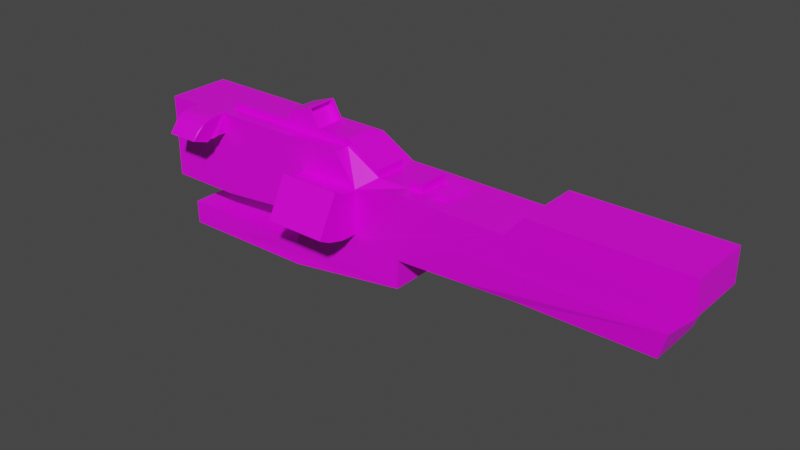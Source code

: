 # Source: nailgun.blend  (saved by Blender 2.93.21; exported with 4.5.12 LTS)
import bpy
from mathutils import Matrix  # noqa: F401  (used for matrix-valued properties, if any)

bpy.ops.wm.read_factory_settings(use_empty=True)
scene = bpy.context.scene
scene.name = 'Scene'

# ---- collections
col_collection = bpy.data.collections.new('Collection'); scene.collection.children.link(col_collection)

# ---- images (referenced by path relative to the original .blend; pixels are not part of the script)
import os
ASSET_DIR = os.environ.get("B2B_ASSET_DIR", "")  # directory of the original .blend (textures are referenced by path, not embedded)
HERE = os.path.dirname(os.path.abspath(__file__))  # packed textures are extracted next to this script under _unpacked/

def load_image(name, relpath, width, height, colorspace="sRGB"):
    """Load a texture the original file referenced (path relative to the .blend, or extracted next to this script)."""
    p = next((c for c in (os.path.join(HERE, relpath), os.path.join(ASSET_DIR, relpath)) if relpath and os.path.exists(c)), "")
    if p:
        img = bpy.data.images.load(p, check_existing=True)
        img.name = name
    else:  # same state as the original file: an image datablock whose file is absent (Cycles renders it pink)
        img = bpy.data.images.new(name, width, height)
        img.source = "FILE"
        img.filepath = "//" + (relpath or name)
    img.colorspace_settings.name = colorspace
    return img
img_pistol_base_png = load_image('pistol_base.png', 'pistol_base.png', 1024, 1024, 'sRGB')

# ---- materials (node trees are filled in below, after node groups)
mat_material = bpy.data.materials.new('Material')
mat_material.alpha_threshold = 0.0
mat_material.use_transparent_shadow = False
mat_material.line_color = (0.0, 0.0, 0.0, 1.0)

# ---- material node trees
mat_material.use_nodes = True; mat_material.node_tree.nodes.clear()
_N = mat_material.node_tree.nodes; _L = mat_material.node_tree.links
n0 = _N.new('ShaderNodeOutputMaterial'); n0.name = 'Material Output'; n0.location = (300, 300)
n1 = _N.new('ShaderNodeBsdfPrincipled'); n1.name = 'Principled BSDF'; n1.location = (10, 300)
n1.distribution = 'GGX'
n1.subsurface_method = 'BURLEY'
n1.inputs[2].default_value = 0.4
n1.inputs[3].default_value = 1.45
n1.inputs[27].default_value = (0.0, 0.0, 0.0, 1.0)
n1.inputs[28].default_value = 1.0
n2 = _N.new('ShaderNodeTexImage'); n2.name = 'Image Texture'; n2.location = (-664, 227)
n2.image = img_pistol_base_png
_L.new(n1.outputs[0], n0.inputs[0])
_L.new(n2.outputs[0], n1.inputs[0])
n0.is_active_output = True

# ---- world
world_world = bpy.data.worlds.new('World'); scene.world = world_world
world_world.use_nodes = True; world_world.node_tree.nodes.clear()
_N = world_world.node_tree.nodes; _L = world_world.node_tree.links
n0 = _N.new('ShaderNodeOutputWorld'); n0.name = 'World Output'; n0.location = (300, 300)
n1 = _N.new('ShaderNodeBackground'); n1.name = 'Background'; n1.location = (10, 300)
n1.inputs[0].default_value = (0.05088, 0.05088, 0.05088, 1.0)
_L.new(n1.outputs[0], n0.inputs[0])
n0.is_active_output = True
world_world.color = (0.05088, 0.05088, 0.05088)
world_world.use_sun_shadow = False
world_world.sun_shadow_jitter_overblur = 0.0

# ---- meshes
me_cube = bpy.data.meshes.new('Cube')
me_cube.from_pydata([(4.502, 1.0, 1.0), (4.502, 1.0, -1.0), (4.502, -1.0, 1.0), (4.502, -1.0, -1.0), (-4.502, 1.0, -1.0), (-4.502, -1.0, -1.0), (0.5654, 1.0, -1.0), (1.003, -1.0, 0.6899), (1.003, -1.0, -0.6899), (2.955, -1.0, -0.6899), (3.394, 1.0, 1.0), (2.955, -1.0, 0.6899), (-2.238, -1.0, 1.0), (-2.238, -1.0, -1.0), (-4.502, 1.0, 1.633), (-4.502, -1.0, 1.633), (2.271, 1.0, 1.633), (2.271, -1.0, 1.633), (-2.251, -1.0, 1.633), (1.003, -1.429, 0.6844), (4.48, 1.0, -1.896), (4.48, -1.0, -1.896), (0.5887, 1.0, -2.489), (0.5887, -1.0, -2.489), (0.577, 1.0, -1.744), (0.577, -1.0, -1.744), (-3.915, 0.949, -2.56), (-3.915, -0.949, -2.56), (-3.927, 0.949, -1.815), (-3.927, -0.949, -1.815), (7.931, -1.028, 0.9615), (7.931, 1.028, 0.9615), (8.265, -0.8954, -0.8954), (8.265, 0.8954, -0.8954), (12.32, 0.8954, -0.8954), (12.32, -0.8954, -0.8954), (12.58, 1.028, -0.0661), (12.58, -1.028, -0.0661), (8.5, -1.028, 1.612), (8.5, 1.028, 1.612), (13.15, 1.028, 1.612), (13.15, -1.028, 1.612), (13.15, 1.028, 0.5839), (13.15, -1.028, 0.5839), (4.502, -0.5, 1.0), (0.5654, -0.5, -1.0), (3.394, -0.5, 1.0), (-2.238, -0.5, -1.0), (2.271, -0.5, 1.633), (-2.251, -0.5, 1.633), (0.577, -0.5, -1.744), (4.502, 0.5, 1.0), (3.394, 0.5, 1.0), (2.271, 0.5, 1.633), (-2.251, 0.5, 1.633), (3.412, -0.5, 1.237), (0.01178, -0.5, 1.836), (2.283, -0.5, 1.859), (-2.239, -0.5, 1.813), (1.144, -0.5, 1.847), (3.412, 0.5, 1.237), (0.01178, 0.5, 1.836), (2.283, 0.5, 1.859), (-2.239, 0.5, 1.813), (1.144, 0.5, 1.847), (1.003, -1.255, 0.6751), (1.003, -1.54, -0.6751), (2.955, -1.54, -0.6751), (2.955, -1.255, 0.6751), (1.003, -1.799, 0.8805), (1.003, -2.074, -0.5352), (2.955, -2.074, -0.5352), (2.955, -1.429, 0.6844), (1.003, -2.444, -0.3391), (2.955, -2.444, -0.3391), (2.955, -1.799, 0.8805), (-3.37, -1.0, 1.0), (-3.377, -1.0, 1.633), (-2.238, -1.32, 1.015), (-2.251, -1.509, 1.618), (-3.37, -1.32, 1.015), (-3.377, -1.509, 1.618), (-2.238, -1.467, 0.9814), (-2.251, -1.818, 1.508), (-3.37, -1.467, 0.9814), (-3.377, -1.818, 1.508), (-2.303, -1.578, 0.9609), (-2.314, -1.993, 1.338), (-3.307, -1.578, 0.9609), (-3.312, -1.993, 1.338), (-2.303, -1.667, 0.8969), (-2.314, -2.198, 1.079), (-3.307, -1.667, 0.8969), (-3.312, -2.198, 1.079), (-0.6175, -1.0, -0.845), (-0.8365, -0.5, -1.0), (0.01031, -0.5, 2.138), (0.8132, -0.5, 2.418), (0.01031, 0.5, 2.138), (0.8132, 0.5, 2.418), (6.216, 1.014, -0.03305), (6.384, 0.9477, -0.9477), (6.216, -1.014, -0.03305), (6.216, 1.014, 0.9807), (6.384, -0.9477, -0.9477), (5.359, -0.5034, 0.9904), (5.359, 0.5034, 0.9904), (4.931, -0.5017, 0.9952), (4.931, 0.5017, 0.9952), (4.505, -0.5, 1.244), (4.505, 0.5, 1.244), (4.933, -0.5017, 1.239), (4.933, 0.5017, 1.239), (5.788, 1.01, 0.9856), (5.788, 0.0, 0.9856), (5.788, -0.5052, 0.9856), (5.788, 0.5052, 0.9856), (5.371, -0.5034, 1.168), (5.371, 0.5034, 1.168), (5.778, -0.5052, 1.034), (5.778, 0.5052, 1.034), (1.144, 0.407, 1.847), (1.144, -0.4324, 1.847), (0.8346, -0.4452, 2.381), (0.8312, 0.4176, 2.387), (-3.573, -1.0, 1.519), (0.9467, 0.407, 1.733), (0.9467, -0.4324, 1.733), (0.6377, -0.4452, 2.267), (0.6344, 0.4176, 2.273), (1.713, -0.5, 1.853)], [(77, 125)], [(118, 117, 119, 120), (95, 45, 8, 94), (52, 60, 55, 46), (52, 10, 16, 53), (44, 46, 11, 2), (54, 49, 58, 63), (87, 89, 93, 91), (98, 96, 97, 99), (31, 30, 38, 39), (7, 11, 17, 18, 12, 76, 77, 15, 5, 13, 94, 8), (80, 78, 82, 86, 88, 84), (61, 56, 96, 98), (1, 3, 21, 20), (92, 90, 91, 93), (60, 62, 57, 55), (59, 122, 123, 124, 121, 64, 99, 97), (64, 121, 122, 59, 130, 57, 62), (39, 40, 42, 36, 100, 101, 1, 20, 22, 26, 28, 24, 6, 4, 14, 16, 10, 0, 113, 103, 31), (32, 35, 37, 102, 104), (102, 37, 43, 41, 38, 30, 2, 11, 9, 8, 25, 29, 27, 23, 21, 3, 104), (107, 108, 112, 111), (8, 66, 70, 73, 69, 19, 65, 7), (15, 14, 4, 5), (68, 72, 75, 74, 71, 67, 9, 11), (39, 38, 41, 40), (34, 36, 37, 35), (8, 9, 67, 66), (37, 36, 42, 43), (63, 58, 56, 61), (23, 27, 26, 22), (11, 7, 65, 68), (48, 46, 55, 57, 130, 59, 97, 96, 56, 58, 49), (11, 46, 48, 17), (8, 45, 50, 25), (76, 12, 78, 80), (0, 10, 52, 46, 44, 51), (115, 114, 116, 120, 119), (25, 50, 24, 28, 29), (101, 33, 32, 104, 3, 1), (29, 28, 26, 27), (67, 71, 70, 66), (21, 23, 22, 20), (74, 75, 69, 73), (33, 34, 35, 32), (6, 24, 50, 45), (19, 69, 75, 72), (42, 40, 41, 43), (100, 36, 34, 33, 101), (61, 98, 99, 64, 62, 60, 52, 53, 54, 63), (51, 44, 109, 110), (87, 91, 90, 86, 82, 78, 12, 18, 79, 83), (77, 76, 80, 84, 88, 92, 93, 89, 85, 81), (88, 86, 90, 92), (47, 95, 94, 13), (70, 71, 74, 73), (110, 109, 111, 112), (106, 105, 117, 118), (77, 81, 79, 18, 17, 48, 49, 54, 53, 16, 14, 15), (116, 114, 103, 113), (103, 114, 115, 105, 106, 116, 113, 0, 51, 108, 107, 44, 2, 30, 31), (44, 107, 111, 109), (81, 85, 83, 79), (65, 19, 72, 68), (108, 51, 110, 112), (5, 4, 6, 45, 95, 47, 13), (105, 115, 119, 117), (116, 106, 118, 120), (83, 85, 89, 87), (124, 123, 128, 129), (126, 129, 128, 127), (122, 121, 126, 127), (121, 124, 129, 126), (123, 122, 127, 128)])
_uv = me_cube.uv_layers.new(name='UVMap')
_uv.uv.foreach_set('vector', [0.0353, 0.7804, 0.03364, 0.8871, 0.02818, 0.8869, 0.02984, 0.7799, 0.139, 0.7777, 0.1211, 0.7777, 0.115, 0.7229, 0.1359, 0.7238, 0.452, 0.4669, 0.4656, 0.4669, 0.4656, 0.5729, 0.452, 0.5729, 0.2918, 0.9238, 0.3206, 0.9237, 0.3206, 0.9909, 0.2918, 0.991, 0.04457, 0.8873, 0.05871, 0.888, 0.06384, 0.9408, 0.04375, 0.9402, 0.2102, 0.5502, 0.2102, 0.4442, 0.2205, 0.4442, 0.2205, 0.5502, 0.4021, 0.2116, 0.3877, 0.2115, 0.3877, 0.2115, 0.4021, 0.2116, 0.3733, 0.4765, 0.4308, 0.4765, 0.4308, 0.5032, 0.3733, 0.5031, 0.1858, 0.9407, 0.1858, 0.723, 0.2233, 0.7229, 0.2233, 0.9407, 0.1399, 0.544, 0.115, 0.544, 0.1237, 0.4442, 0.1814, 0.4442, 0.1813, 0.5112, 0.1957, 0.5112, 0.1958, 0.4442, 0.2102, 0.4442, 0.2102, 0.7229, 0.1813, 0.7229, 0.1606, 0.7065, 0.1399, 0.6901, 0.1957, 0.5112, 0.1813, 0.5112, 0.1813, 0.5112, 0.1813, 0.5112, 0.1957, 0.5112, 0.1957, 0.5112, 0.3733, 0.4765, 0.4308, 0.4765, 0.4308, 0.4765, 0.3733, 0.4765, 0.5642, 0.573, 0.5642, 0.7849, 0.5127, 0.7849, 0.5127, 0.573, 0.1957, 0.5112, 0.1813, 0.5112, 0.1814, 0.4442, 0.1958, 0.4442, 0.4656, 0.4669, 0.5014, 0.4671, 0.5014, 0.573, 0.4656, 0.5729, 0.4308, 0.5032, 0.4269, 0.5032, 0.4277, 0.5032, 0.3781, 0.5031, 0.3787, 0.5031, 0.3733, 0.5031, 0.3733, 0.5031, 0.4308, 0.5032, 0.3733, 0.5031, 0.3787, 0.5031, 0.4269, 0.5032, 0.4308, 0.5032, 0.4308, 0.5166, 0.4308, 0.53, 0.3733, 0.53, 0.05941, 0.442, 0.0, 0.442, 0.0, 0.3331, 0.007265, 0.2643, 0.08856, 0.2677, 0.08643, 0.1708, 0.1105, 0.1653, 0.1107, 0.07038, 0.1604, 0.007537, 0.2179, 0.0, 0.2181, 0.07888, 0.1606, 0.08641, 0.1607, 0.1653, 0.2254, 0.1653, 0.2254, 0.4442, 0.1389, 0.4442, 0.1246, 0.3772, 0.1105, 0.3772, 0.09404, 0.3757, 0.08856, 0.3752, 0.06668, 0.3731, 0.3463, 0.3366, 0.3733, 0.418, 0.3348, 0.4688, 0.2907, 0.3429, 0.3364, 0.2958, 0.2907, 0.3429, 0.3348, 0.4688, 0.3068, 0.5162, 0.2564, 0.573, 0.2254, 0.4796, 0.2534, 0.4323, 0.2286, 0.3657, 0.2335, 0.3175, 0.301, 0.2412, 0.288, 0.202, 0.3368, 0.1351, 0.3101, 0.04094, 0.3466, 0.0, 0.3733, 0.09417, 0.3703, 0.2051, 0.3265, 0.255, 0.3364, 0.2958, 0.03911, 0.8872, 0.04076, 0.7809, 0.04076, 0.7809, 0.03911, 0.8872, 0.4335, 0.9456, 0.4271, 0.8896, 0.4278, 0.8311, 0.4338, 0.7881, 0.5106, 0.8247, 0.5046, 0.8677, 0.5063, 0.8858, 0.5106, 0.9117, 0.115, 0.7231, 2.056e-08, 0.7231, 0.0, 0.4442, 0.115, 0.4442, 0.4229, 0.848, 0.4211, 0.8661, 0.4271, 0.9091, 0.3503, 0.9456, 0.3443, 0.9026, 0.3436, 0.8441, 0.3499, 0.7881, 0.4271, 0.822, 0.4598, 0.4293, 0.4598, 0.2115, 0.5192, 0.2116, 0.5192, 0.4293, 0.3359, 0.573, 0.3435, 0.6609, 0.2254, 0.6608, 0.233, 0.573, 0.5112, 0.0, 0.5361, 0.000278, 0.5359, 0.05748, 0.511, 0.0572, 0.2254, 0.6608, 0.3435, 0.6609, 0.3436, 0.7296, 0.2254, 0.7296, 0.3733, 0.4235, 0.4308, 0.4235, 0.4308, 0.4765, 0.3733, 0.4765, 0.4012, 0.7846, 0.3436, 0.7789, 0.3436, 0.5782, 0.4012, 0.573, 0.3169, 0.9235, 0.2919, 0.9237, 0.2919, 0.8967, 0.3168, 0.8965, 0.2371, 0.9419, 0.263, 0.9956, 0.2508, 0.9847, 0.2254, 0.9314, 0.229, 0.9197, 0.2325, 0.908, 0.2325, 0.908, 0.2396, 0.8847, 0.2396, 0.8847, 0.2537, 0.8385, 0.263, 0.8468, 0.2918, 0.9385, 0.263, 0.9058, 0.2631, 0.8385, 0.2918, 0.8385, 0.452, 0.785, 0.4699, 0.732, 0.5127, 0.732, 0.5127, 0.7849, 0.1957, 0.5112, 0.1813, 0.5112, 0.1813, 0.5112, 0.1957, 0.5112, 0.04704, 0.7284, 0.06118, 0.7292, 0.06035, 0.7821, 0.05871, 0.888, 0.04457, 0.8873, 0.04622, 0.7814, 0.02818, 0.8869, 0.02901, 0.8334, 0.02984, 0.7799, 0.02984, 0.7799, 0.02818, 0.8869, 0.5681, 0.7881, 0.5681, 0.8411, 0.5681, 1.0, 0.5106, 0.9947, 0.5106, 0.7936, 0.4492, 0.2058, 0.4251, 0.2, 0.4251, 0.01058, 0.4492, 0.005291, 0.4733, 0.0, 0.4733, 0.2115, 0.1066, 0.7231, 0.1066, 0.9242, 0.06384, 0.9242, 0.06384, 0.7231, 0.5359, 0.05748, 0.5359, 0.1149, 0.511, 0.1146, 0.511, 0.0572, 0.452, 0.7881, 0.4012, 0.7846, 0.4012, 0.573, 0.452, 0.5766, 0.5264, 0.4409, 0.5264, 0.573, 0.5014, 0.573, 0.5014, 0.4409, 0.4251, 0.2, 0.3733, 0.2002, 0.3733, 0.01077, 0.4251, 0.01058, 0.4699, 0.573, 0.5127, 0.573, 0.5127, 0.732, 0.4699, 0.732, 0.2918, 0.8783, 0.2919, 0.8387, 0.3169, 0.8385, 0.3167, 0.8781, 0.3436, 0.7296, 0.3436, 0.8385, 0.2254, 0.8385, 0.2254, 0.7296, 0.08856, 0.2677, 0.007265, 0.2643, 0.01065, 0.1762, 0.06241, 0.1762, 0.08643, 0.1708, 0.4875, 0.111, 0.4875, 0.111, 0.4804, 0.08773, 0.4804, 0.08773, 0.4733, 0.06434, 0.4987, 0.01094, 0.511, 0.0, 0.4849, 0.0538, 0.511, 0.1488, 0.5016, 0.1572, 0.04622, 0.7814, 0.04457, 0.8873, 0.04457, 0.8873, 0.04622, 0.7814, 0.1814, 0.4442, 0.1814, 0.4442, 0.1813, 0.5112, 0.1813, 0.5112, 0.1813, 0.5112, 0.1813, 0.5112, 0.1813, 0.5112, 0.1814, 0.4442, 0.1814, 0.4442, 0.1814, 0.4442, 0.1958, 0.4442, 0.1957, 0.5112, 0.1957, 0.5112, 0.1957, 0.5112, 0.1957, 0.5112, 0.1957, 0.5112, 0.1958, 0.4442, 0.1958, 0.4442, 0.1958, 0.4442, 0.1958, 0.4442, 0.1957, 0.5112, 0.1813, 0.5112, 0.1813, 0.5112, 0.1957, 0.5112, 0.1569, 0.7776, 0.139, 0.7777, 0.1359, 0.7238, 0.1569, 0.7247, 0.511, 0.1146, 0.5359, 0.1149, 0.5361, 0.1553, 0.5112, 0.155, 0.04622, 0.7814, 0.04457, 0.8873, 0.03911, 0.8872, 0.04076, 0.7809, 0.0353, 0.7804, 0.03364, 0.8871, 0.03364, 0.8871, 0.0353, 0.7804, 0.3877, 0.2115, 0.3877, 0.2115, 0.4021, 0.2116, 0.4021, 0.2116, 0.4598, 0.2116, 0.4598, 0.2646, 0.4021, 0.2645, 0.4021, 0.3705, 0.4598, 0.3705, 0.4598, 0.4235, 0.3733, 0.4234, 0.3733, 0.2115, 0.02984, 0.7799, 0.02901, 0.8334, 0.02521, 0.7258, 0.03067, 0.7264, 0.02521, 0.7258, 0.02901, 0.8334, 0.02818, 0.8869, 0.03364, 0.8871, 0.0353, 0.7804, 0.02984, 0.7799, 0.03067, 0.7264, 0.04704, 0.7284, 0.04622, 0.7814, 0.04076, 0.7809, 0.03911, 0.8872, 0.04457, 0.8873, 0.04375, 0.9402, 0.0, 0.9408, 0.003384, 0.7231, 0.04457, 0.8873, 0.03911, 0.8872, 0.03911, 0.8872, 0.04457, 0.8873, 0.3877, 0.2115, 0.3877, 0.2115, 0.4021, 0.2116, 0.4021, 0.2116, 0.2919, 0.8967, 0.2918, 0.8783, 0.3167, 0.8781, 0.3168, 0.8965, 0.04076, 0.7809, 0.04622, 0.7814, 0.04622, 0.7814, 0.04076, 0.7809, 0.1858, 0.7246, 0.1858, 0.9362, 0.1211, 0.9364, 0.1211, 0.7777, 0.139, 0.7777, 0.1569, 0.7776, 0.1569, 0.7247, 0.03364, 0.8871, 0.02818, 0.8869, 0.02818, 0.8869, 0.03364, 0.8871, 0.02984, 0.7799, 0.0353, 0.7804, 0.0353, 0.7804, 0.02984, 0.7799, 0.4021, 0.2116, 0.3877, 0.2115, 0.3877, 0.2115, 0.4021, 0.2116, 0.3781, 0.5031, 0.4277, 0.5032, 0.4277, 0.5032, 0.3781, 0.5031, 5.986e-05, 0.01656, 0.3584, 5.986e-05, 0.3584, 0.9999, 0.003771, 0.9894, 0.4269, 0.5032, 0.3787, 0.5031, 0.3787, 0.5031, 0.4269, 0.5032, 0.3787, 0.5031, 0.3781, 0.5031, 0.3781, 0.5031, 0.3787, 0.5031, 0.4277, 0.5032, 0.4269, 0.5032, 0.4269, 0.5032, 0.4277, 0.5032])
me_cube.materials.append(mat_material)
me_cube.use_remesh_preserve_volume = False
me_cube.use_remesh_preserve_attributes = False
me_cube.use_mirror_vertex_groups = False
me_cube.update()

# ---- objects
ob_nailgun = bpy.data.objects.new('nailgun', me_cube)

# ---- transforms, parenting, visibility, modifiers, constraints
ob_nailgun.location = (0.0, 0.0, 0.0)
ob_nailgun.lock_rotations_4d = False
ob_nailgun.empty_display_type = 'ARROWS'
ob_nailgun.lineart.crease_threshold = 0.0

# ---- collection membership
col_collection.objects.link(ob_nailgun)

# ---- scene / render settings (as saved in the file)
scene.frame_start = 1; scene.frame_end = 250; scene.frame_set(1)
scene.render.engine = 'BLENDER_EEVEE_NEXT'
scene.cycles.use_denoising = False
scene.cycles.samples = 128
scene.cycles.sampling_pattern = 'TABULATED_SOBOL'
scene.cycles.use_adaptive_sampling = False
scene.cycles.use_light_tree = False
scene.view_settings.view_transform = 'Filmic'
bpy.context.view_layer.update()

# ---- added for rendering (the .blend has no active camera and no usable light): camera, sun
cam_auto = bpy.data.cameras.new('AutoCamera')
cam_auto.lens = 50.0
cam_auto.sensor_width = 36.0
cam_auto.clip_end = 1000.0
ob_auto_camera = bpy.data.objects.new('AutoCamera', cam_auto)
scene.collection.objects.link(ob_auto_camera)
ob_auto_camera.location = (21.5988, -21.4363, 13.7479)
ob_auto_camera.rotation_euler = (1.09748, -7.21219e-08, 0.694738)
scene.camera = ob_auto_camera
light_auto_sun = bpy.data.lights.new('AutoSun', 'SUN')
light_auto_sun.energy = 3.0
light_auto_sun.angle = 0.0523599
ob_auto_sun = bpy.data.objects.new('AutoSun', light_auto_sun)
scene.collection.objects.link(ob_auto_sun)
ob_auto_sun.rotation_euler = (0.872665, 0.174533, 0.523599)
bpy.context.view_layer.update()
